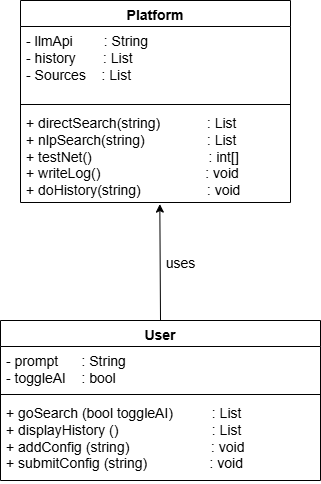

The diagram above was exported from draw.io. Its source (the exported page's mxGraphModel, read from the mxfile embedded in the PNG):
<mxGraphModel dx="1002" dy="1786" grid="1" gridSize="10" guides="1" tooltips="1" connect="1" arrows="1" fold="1" page="1" pageScale="1" pageWidth="827" pageHeight="1169" math="0" shadow="0">
  <root>
    <mxCell id="0" />
    <mxCell id="1" parent="0" />
    <mxCell id="6ERFdGAas9kPiyV4Svvd-29" value="User" style="swimlane;fontStyle=1;align=center;verticalAlign=top;childLayout=stackLayout;horizontal=1;startSize=26;horizontalStack=0;resizeParent=1;resizeParentMax=0;resizeLast=0;collapsible=1;marginBottom=0;whiteSpace=wrap;html=1;" parent="1" vertex="1">
      <mxGeometry x="160" y="280" width="320" height="160" as="geometry">
        <mxRectangle x="260" y="280" width="70" height="30" as="alternateBounds" />
      </mxGeometry>
    </mxCell>
    <mxCell id="6ERFdGAas9kPiyV4Svvd-30" value="- prompt&amp;nbsp; &amp;nbsp; &amp;nbsp; : String&lt;div&gt;&lt;span style=&quot;background-color: transparent; color: light-dark(rgb(0, 0, 0), rgb(255, 255, 255));&quot;&gt;- toggleAI&amp;nbsp; &amp;nbsp; : bool&lt;/span&gt;&lt;/div&gt;" style="text;strokeColor=none;fillColor=none;align=left;verticalAlign=top;spacingLeft=4;spacingRight=4;overflow=hidden;rotatable=0;points=[[0,0.5],[1,0.5]];portConstraint=eastwest;whiteSpace=wrap;html=1;" parent="6ERFdGAas9kPiyV4Svvd-29" vertex="1">
      <mxGeometry y="26" width="320" height="44" as="geometry" />
    </mxCell>
    <mxCell id="6ERFdGAas9kPiyV4Svvd-31" value="" style="line;strokeWidth=1;fillColor=none;align=left;verticalAlign=middle;spacingTop=-1;spacingLeft=3;spacingRight=3;rotatable=0;labelPosition=right;points=[];portConstraint=eastwest;strokeColor=inherit;" parent="6ERFdGAas9kPiyV4Svvd-29" vertex="1">
      <mxGeometry y="70" width="320" height="8" as="geometry" />
    </mxCell>
    <mxCell id="6ERFdGAas9kPiyV4Svvd-32" value="&lt;div&gt;+ goSearch (bool&amp;nbsp;&lt;span style=&quot;background-color: transparent; color: light-dark(rgb(0, 0, 0), rgb(255, 255, 255));&quot;&gt;toggleAI&lt;/span&gt;&lt;span style=&quot;background-color: transparent; color: light-dark(rgb(0, 0, 0), rgb(255, 255, 255));&quot;&gt;)&amp;nbsp; &amp;nbsp; &amp;nbsp; &amp;nbsp; &amp;nbsp; : List&lt;/span&gt;&lt;/div&gt;+ displayHistory ()&amp;nbsp; &amp;nbsp; &amp;nbsp; &amp;nbsp; &amp;nbsp; &amp;nbsp; &amp;nbsp; &amp;nbsp; &amp;nbsp; &amp;nbsp; &amp;nbsp; &amp;nbsp; : List&lt;div&gt;+ addConfig (string)&amp;nbsp; &amp;nbsp; &amp;nbsp; &amp;nbsp; &amp;nbsp; &amp;nbsp; &amp;nbsp; &amp;nbsp; &amp;nbsp; &amp;nbsp; &amp;nbsp;: void&lt;br&gt;+ submitConfig (string)&amp;nbsp; &amp;nbsp; &amp;nbsp; &amp;nbsp; &amp;nbsp; &amp;nbsp; &amp;nbsp; &amp;nbsp; : void&lt;/div&gt;&lt;div&gt;&lt;br&gt;&lt;/div&gt;" style="text;strokeColor=none;fillColor=none;align=left;verticalAlign=top;spacingLeft=4;spacingRight=4;overflow=hidden;rotatable=0;points=[[0,0.5],[1,0.5]];portConstraint=eastwest;whiteSpace=wrap;html=1;" parent="6ERFdGAas9kPiyV4Svvd-29" vertex="1">
      <mxGeometry y="78" width="320" height="82" as="geometry" />
    </mxCell>
    <mxCell id="6ERFdGAas9kPiyV4Svvd-33" value="Platform" style="swimlane;fontStyle=1;align=center;verticalAlign=top;childLayout=stackLayout;horizontal=1;startSize=26;horizontalStack=0;resizeParent=1;resizeParentMax=0;resizeLast=0;collapsible=1;marginBottom=0;whiteSpace=wrap;html=1;" parent="1" vertex="1">
      <mxGeometry x="180" y="-40" width="270" height="202" as="geometry">
        <mxRectangle x="260" y="280" width="70" height="30" as="alternateBounds" />
      </mxGeometry>
    </mxCell>
    <mxCell id="6ERFdGAas9kPiyV4Svvd-34" value="&lt;div&gt;- llmApi&amp;nbsp; &amp;nbsp; &amp;nbsp; &amp;nbsp; : String&lt;/div&gt;- history&amp;nbsp; &amp;nbsp; &amp;nbsp; &amp;nbsp;: List&amp;nbsp;&lt;br&gt;&lt;div&gt;- Sources&amp;nbsp; &amp;nbsp; : List&lt;/div&gt;&lt;div&gt;&lt;br&gt;&lt;/div&gt;" style="text;strokeColor=none;fillColor=none;align=left;verticalAlign=top;spacingLeft=4;spacingRight=4;overflow=hidden;rotatable=0;points=[[0,0.5],[1,0.5]];portConstraint=eastwest;whiteSpace=wrap;html=1;" parent="6ERFdGAas9kPiyV4Svvd-33" vertex="1">
      <mxGeometry y="26" width="270" height="74" as="geometry" />
    </mxCell>
    <mxCell id="6ERFdGAas9kPiyV4Svvd-35" value="" style="line;strokeWidth=1;fillColor=none;align=left;verticalAlign=middle;spacingTop=-1;spacingLeft=3;spacingRight=3;rotatable=0;labelPosition=right;points=[];portConstraint=eastwest;strokeColor=inherit;" parent="6ERFdGAas9kPiyV4Svvd-33" vertex="1">
      <mxGeometry y="100" width="270" height="8" as="geometry" />
    </mxCell>
    <mxCell id="6ERFdGAas9kPiyV4Svvd-36" value="&lt;div&gt;+ directSearch(string)&amp;nbsp; &amp;nbsp; &amp;nbsp; &amp;nbsp; &amp;nbsp; &amp;nbsp; : List&lt;br&gt;+ nlpSearch(string)&amp;nbsp; &amp;nbsp; &amp;nbsp; &amp;nbsp; &amp;nbsp; &amp;nbsp; &amp;nbsp; &amp;nbsp; : List&lt;/div&gt;&lt;div&gt;+ testNet()&amp;nbsp; &amp;nbsp; &amp;nbsp; &amp;nbsp; &amp;nbsp; &amp;nbsp; &amp;nbsp; &amp;nbsp; &amp;nbsp; &amp;nbsp; &amp;nbsp; &amp;nbsp; &amp;nbsp; &amp;nbsp; &amp;nbsp; : int[]&lt;br&gt;&lt;/div&gt;&lt;div&gt;+ writeLog()&amp;nbsp; &amp;nbsp; &amp;nbsp; &amp;nbsp; &amp;nbsp; &amp;nbsp; &amp;nbsp; &amp;nbsp; &amp;nbsp; &amp;nbsp; &amp;nbsp; &amp;nbsp; &amp;nbsp; &amp;nbsp;: void&lt;br&gt;+ doHistory(string)&amp;nbsp; &amp;nbsp; &amp;nbsp; &amp;nbsp; &amp;nbsp; &amp;nbsp; &amp;nbsp; &amp;nbsp; &amp;nbsp;: void&amp;nbsp; &amp;nbsp; &amp;nbsp;&lt;/div&gt;" style="text;strokeColor=none;fillColor=none;align=left;verticalAlign=top;spacingLeft=4;spacingRight=4;overflow=hidden;rotatable=0;points=[[0,0.5],[1,0.5]];portConstraint=eastwest;whiteSpace=wrap;html=1;" parent="6ERFdGAas9kPiyV4Svvd-33" vertex="1">
      <mxGeometry y="108" width="270" height="94" as="geometry" />
    </mxCell>
    <mxCell id="6ERFdGAas9kPiyV4Svvd-40" value="" style="endArrow=classic;html=1;rounded=0;entryX=0.516;entryY=1.017;entryDx=0;entryDy=0;entryPerimeter=0;exitX=0.5;exitY=0;exitDx=0;exitDy=0;" parent="1" source="6ERFdGAas9kPiyV4Svvd-29" target="6ERFdGAas9kPiyV4Svvd-36" edge="1">
      <mxGeometry width="50" height="50" relative="1" as="geometry">
        <mxPoint x="320" y="270" as="sourcePoint" />
        <mxPoint x="500" y="320" as="targetPoint" />
      </mxGeometry>
    </mxCell>
    <mxCell id="6ERFdGAas9kPiyV4Svvd-41" value="uses" style="edgeLabel;html=1;align=center;verticalAlign=middle;resizable=0;points=[];" parent="6ERFdGAas9kPiyV4Svvd-40" vertex="1" connectable="0">
      <mxGeometry x="-0.0085" relative="1" as="geometry">
        <mxPoint x="20" as="offset" />
      </mxGeometry>
    </mxCell>
  </root>
</mxGraphModel>